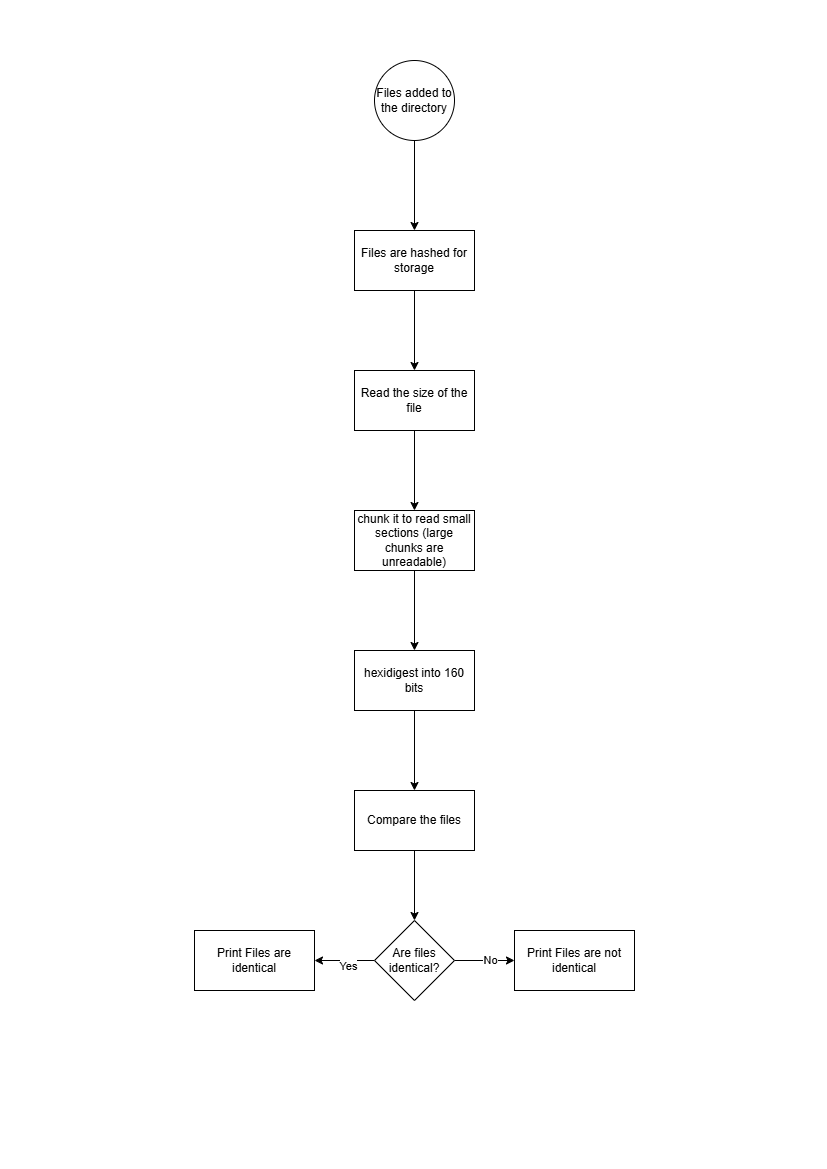

The diagram above was exported from draw.io. Its source (the exported page's mxGraphModel, read from the mxfile embedded in the PNG):
<mxGraphModel dx="1434" dy="772" grid="1" gridSize="10" guides="1" tooltips="1" connect="1" arrows="1" fold="1" page="1" pageScale="1" pageWidth="827" pageHeight="1169" math="0" shadow="0">
  <root>
    <mxCell id="0" />
    <mxCell id="1" parent="0" />
    <mxCell id="7byOjbKRUOVdckxJLHQ--3" value="" style="edgeStyle=orthogonalEdgeStyle;rounded=0;orthogonalLoop=1;jettySize=auto;html=1;" edge="1" parent="1" source="7byOjbKRUOVdckxJLHQ--1" target="7byOjbKRUOVdckxJLHQ--2">
      <mxGeometry relative="1" as="geometry" />
    </mxCell>
    <mxCell id="7byOjbKRUOVdckxJLHQ--1" value="Files added to the directory" style="ellipse;whiteSpace=wrap;html=1;aspect=fixed;" vertex="1" parent="1">
      <mxGeometry x="374" y="60" width="80" height="80" as="geometry" />
    </mxCell>
    <mxCell id="7byOjbKRUOVdckxJLHQ--5" value="" style="edgeStyle=orthogonalEdgeStyle;rounded=0;orthogonalLoop=1;jettySize=auto;html=1;" edge="1" parent="1" source="7byOjbKRUOVdckxJLHQ--2" target="7byOjbKRUOVdckxJLHQ--4">
      <mxGeometry relative="1" as="geometry" />
    </mxCell>
    <mxCell id="7byOjbKRUOVdckxJLHQ--2" value="Files are hashed for storage" style="whiteSpace=wrap;html=1;" vertex="1" parent="1">
      <mxGeometry x="354" y="230" width="120" height="60" as="geometry" />
    </mxCell>
    <mxCell id="7byOjbKRUOVdckxJLHQ--7" value="" style="edgeStyle=orthogonalEdgeStyle;rounded=0;orthogonalLoop=1;jettySize=auto;html=1;" edge="1" parent="1" source="7byOjbKRUOVdckxJLHQ--4" target="7byOjbKRUOVdckxJLHQ--6">
      <mxGeometry relative="1" as="geometry" />
    </mxCell>
    <mxCell id="7byOjbKRUOVdckxJLHQ--4" value="Read the size of the file" style="whiteSpace=wrap;html=1;" vertex="1" parent="1">
      <mxGeometry x="354" y="370" width="120" height="60" as="geometry" />
    </mxCell>
    <mxCell id="7byOjbKRUOVdckxJLHQ--9" value="" style="edgeStyle=orthogonalEdgeStyle;rounded=0;orthogonalLoop=1;jettySize=auto;html=1;" edge="1" parent="1" source="7byOjbKRUOVdckxJLHQ--6" target="7byOjbKRUOVdckxJLHQ--8">
      <mxGeometry relative="1" as="geometry" />
    </mxCell>
    <mxCell id="7byOjbKRUOVdckxJLHQ--6" value="chunk it to read small sections (large chunks are unreadable)" style="whiteSpace=wrap;html=1;" vertex="1" parent="1">
      <mxGeometry x="354" y="510" width="120" height="60" as="geometry" />
    </mxCell>
    <mxCell id="7byOjbKRUOVdckxJLHQ--11" value="" style="edgeStyle=orthogonalEdgeStyle;rounded=0;orthogonalLoop=1;jettySize=auto;html=1;" edge="1" parent="1" source="7byOjbKRUOVdckxJLHQ--8" target="7byOjbKRUOVdckxJLHQ--10">
      <mxGeometry relative="1" as="geometry" />
    </mxCell>
    <mxCell id="7byOjbKRUOVdckxJLHQ--8" value="hexidigest into 160 bits" style="whiteSpace=wrap;html=1;" vertex="1" parent="1">
      <mxGeometry x="354" y="650" width="120" height="60" as="geometry" />
    </mxCell>
    <mxCell id="7byOjbKRUOVdckxJLHQ--13" value="" style="edgeStyle=orthogonalEdgeStyle;rounded=0;orthogonalLoop=1;jettySize=auto;html=1;" edge="1" parent="1" source="7byOjbKRUOVdckxJLHQ--10" target="7byOjbKRUOVdckxJLHQ--12">
      <mxGeometry relative="1" as="geometry" />
    </mxCell>
    <mxCell id="7byOjbKRUOVdckxJLHQ--10" value="Compare the files" style="whiteSpace=wrap;html=1;" vertex="1" parent="1">
      <mxGeometry x="354" y="790" width="120" height="60" as="geometry" />
    </mxCell>
    <mxCell id="7byOjbKRUOVdckxJLHQ--15" value="" style="edgeStyle=orthogonalEdgeStyle;rounded=0;orthogonalLoop=1;jettySize=auto;html=1;" edge="1" parent="1" source="7byOjbKRUOVdckxJLHQ--12" target="7byOjbKRUOVdckxJLHQ--14">
      <mxGeometry relative="1" as="geometry" />
    </mxCell>
    <mxCell id="7byOjbKRUOVdckxJLHQ--18" value="Yes" style="edgeLabel;html=1;align=center;verticalAlign=middle;resizable=0;points=[];" vertex="1" connectable="0" parent="7byOjbKRUOVdckxJLHQ--15">
      <mxGeometry x="-0.1" y="5" relative="1" as="geometry">
        <mxPoint as="offset" />
      </mxGeometry>
    </mxCell>
    <mxCell id="7byOjbKRUOVdckxJLHQ--17" value="" style="edgeStyle=orthogonalEdgeStyle;rounded=0;orthogonalLoop=1;jettySize=auto;html=1;" edge="1" parent="1" source="7byOjbKRUOVdckxJLHQ--12" target="7byOjbKRUOVdckxJLHQ--16">
      <mxGeometry relative="1" as="geometry" />
    </mxCell>
    <mxCell id="7byOjbKRUOVdckxJLHQ--19" value="No" style="edgeLabel;html=1;align=center;verticalAlign=middle;resizable=0;points=[];" vertex="1" connectable="0" parent="7byOjbKRUOVdckxJLHQ--17">
      <mxGeometry x="0.1667" y="1" relative="1" as="geometry">
        <mxPoint as="offset" />
      </mxGeometry>
    </mxCell>
    <mxCell id="7byOjbKRUOVdckxJLHQ--12" value="Are files identical?" style="rhombus;whiteSpace=wrap;html=1;" vertex="1" parent="1">
      <mxGeometry x="374" y="920" width="80" height="80" as="geometry" />
    </mxCell>
    <mxCell id="7byOjbKRUOVdckxJLHQ--14" value="Print Files are identical" style="whiteSpace=wrap;html=1;" vertex="1" parent="1">
      <mxGeometry x="194" y="930" width="120" height="60" as="geometry" />
    </mxCell>
    <mxCell id="7byOjbKRUOVdckxJLHQ--16" value="Print Files are not identical" style="whiteSpace=wrap;html=1;" vertex="1" parent="1">
      <mxGeometry x="514" y="930" width="120" height="60" as="geometry" />
    </mxCell>
  </root>
</mxGraphModel>